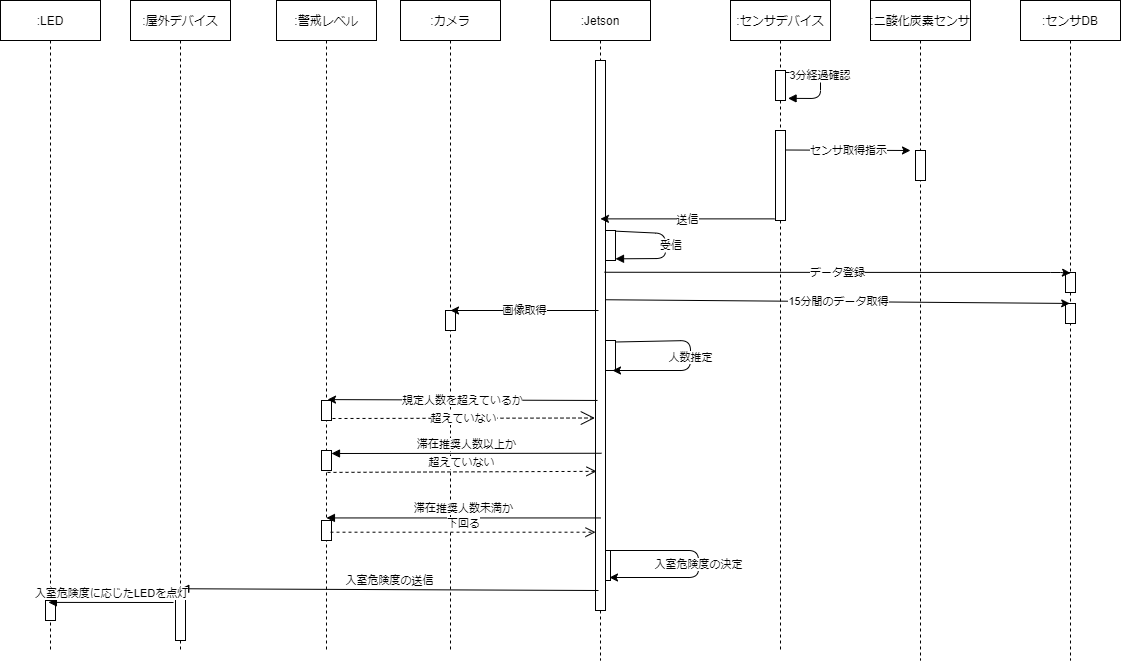

The diagram above was exported from draw.io. Its source (the exported page's mxGraphModel, read from the mxfile embedded in the PNG):
<mxGraphModel dx="1525" dy="418" grid="1" gridSize="10" guides="1" tooltips="1" connect="1" arrows="1" fold="1" page="1" pageScale="1" pageWidth="850" pageHeight="1100" math="0" shadow="0">
  <root>
    <mxCell id="0" />
    <mxCell id="1" parent="0" />
    <mxCell id="MAaQyawixVMrjC5htrXt-7" value="" style="points=[];perimeter=orthogonalPerimeter;rounded=0;shadow=0;strokeWidth=1;" parent="1" vertex="1">
      <mxGeometry x="170" y="630" width="10" height="30" as="geometry" />
    </mxCell>
    <mxCell id="3nuBFxr9cyL0pnOWT2aG-1" value=":Jetson" style="shape=umlLifeline;perimeter=lifelinePerimeter;container=1;collapsible=0;recursiveResize=0;rounded=0;shadow=0;strokeWidth=1;" parent="1" vertex="1">
      <mxGeometry x="120" y="80" width="100" height="660" as="geometry" />
    </mxCell>
    <mxCell id="AhtBlWaf9p8fjaVPQD88-24" value="" style="points=[];perimeter=orthogonalPerimeter;rounded=0;shadow=0;strokeWidth=1;" parent="3nuBFxr9cyL0pnOWT2aG-1" vertex="1">
      <mxGeometry x="55" y="340" width="10" height="30" as="geometry" />
    </mxCell>
    <mxCell id="AhtBlWaf9p8fjaVPQD88-25" value="" style="endArrow=classic;html=1;exitX=1;exitY=0.05;exitDx=0;exitDy=0;exitPerimeter=0;" parent="3nuBFxr9cyL0pnOWT2aG-1" source="AhtBlWaf9p8fjaVPQD88-24" edge="1">
      <mxGeometry relative="1" as="geometry">
        <mxPoint x="-90" y="400" as="sourcePoint" />
        <mxPoint x="62" y="370" as="targetPoint" />
        <Array as="points">
          <mxPoint x="140" y="340" />
          <mxPoint x="140" y="370" />
        </Array>
      </mxGeometry>
    </mxCell>
    <mxCell id="AhtBlWaf9p8fjaVPQD88-26" value="人数推定" style="edgeLabel;resizable=0;html=1;align=center;verticalAlign=middle;" parent="AhtBlWaf9p8fjaVPQD88-25" connectable="0" vertex="1">
      <mxGeometry relative="1" as="geometry" />
    </mxCell>
    <mxCell id="a3sav8fHYCB6RavpXzRW-1" value="" style="points=[];perimeter=orthogonalPerimeter;rounded=0;shadow=0;strokeWidth=1;" parent="3nuBFxr9cyL0pnOWT2aG-1" vertex="1">
      <mxGeometry x="45" y="60" width="10" height="550" as="geometry" />
    </mxCell>
    <mxCell id="AhtBlWaf9p8fjaVPQD88-15" value="" style="points=[];perimeter=orthogonalPerimeter;rounded=0;shadow=0;strokeWidth=1;" parent="3nuBFxr9cyL0pnOWT2aG-1" vertex="1">
      <mxGeometry x="55" y="230" width="10" height="30" as="geometry" />
    </mxCell>
    <mxCell id="AhtBlWaf9p8fjaVPQD88-17" value="受信" style="verticalAlign=bottom;endArrow=block;shadow=0;strokeWidth=1;entryX=1;entryY=0.944;entryDx=0;entryDy=0;entryPerimeter=0;exitX=1.033;exitY=0.022;exitDx=0;exitDy=0;exitPerimeter=0;" parent="3nuBFxr9cyL0pnOWT2aG-1" source="AhtBlWaf9p8fjaVPQD88-15" target="AhtBlWaf9p8fjaVPQD88-15" edge="1">
      <mxGeometry x="0.1268" y="6" relative="1" as="geometry">
        <mxPoint x="115" y="300" as="sourcePoint" />
        <mxPoint x="117.57000000000005" y="322.8699999999999" as="targetPoint" />
        <Array as="points">
          <mxPoint x="115" y="233" />
          <mxPoint x="115" y="258" />
        </Array>
        <mxPoint as="offset" />
      </mxGeometry>
    </mxCell>
    <mxCell id="3nuBFxr9cyL0pnOWT2aG-5" value=":センサデバイス" style="shape=umlLifeline;perimeter=lifelinePerimeter;container=1;collapsible=0;recursiveResize=0;rounded=0;shadow=0;strokeWidth=1;" parent="1" vertex="1">
      <mxGeometry x="300" y="80" width="100" height="650" as="geometry" />
    </mxCell>
    <mxCell id="3nuBFxr9cyL0pnOWT2aG-6" value="" style="points=[];perimeter=orthogonalPerimeter;rounded=0;shadow=0;strokeWidth=1;" parent="3nuBFxr9cyL0pnOWT2aG-5" vertex="1">
      <mxGeometry x="45" y="130" width="10" height="90" as="geometry" />
    </mxCell>
    <mxCell id="3nuBFxr9cyL0pnOWT2aG-2" value="" style="points=[];perimeter=orthogonalPerimeter;rounded=0;shadow=0;strokeWidth=1;" parent="3nuBFxr9cyL0pnOWT2aG-5" vertex="1">
      <mxGeometry x="45" y="70" width="10" height="30" as="geometry" />
    </mxCell>
    <mxCell id="3nuBFxr9cyL0pnOWT2aG-8" value="3分経過確認" style="verticalAlign=bottom;endArrow=block;shadow=0;strokeWidth=1;entryX=1.257;entryY=0.929;entryDx=0;entryDy=0;entryPerimeter=0;" parent="3nuBFxr9cyL0pnOWT2aG-5" source="3nuBFxr9cyL0pnOWT2aG-2" target="3nuBFxr9cyL0pnOWT2aG-2" edge="1">
      <mxGeometry relative="1" as="geometry">
        <mxPoint x="145" y="80" as="sourcePoint" />
        <mxPoint x="110" y="85" as="targetPoint" />
        <Array as="points">
          <mxPoint x="90" y="98" />
        </Array>
      </mxGeometry>
    </mxCell>
    <mxCell id="AhtBlWaf9p8fjaVPQD88-3" value=":二酸化炭素センサ" style="shape=umlLifeline;perimeter=lifelinePerimeter;container=1;collapsible=0;recursiveResize=0;rounded=0;shadow=0;strokeWidth=1;" parent="1" vertex="1">
      <mxGeometry x="440" y="80" width="100" height="660" as="geometry" />
    </mxCell>
    <mxCell id="AhtBlWaf9p8fjaVPQD88-4" value="" style="points=[];perimeter=orthogonalPerimeter;rounded=0;shadow=0;strokeWidth=1;" parent="AhtBlWaf9p8fjaVPQD88-3" vertex="1">
      <mxGeometry x="45" y="150" width="10" height="30" as="geometry" />
    </mxCell>
    <mxCell id="AhtBlWaf9p8fjaVPQD88-7" value="" style="endArrow=classic;html=1;" parent="1" edge="1">
      <mxGeometry relative="1" as="geometry">
        <mxPoint x="355" y="229.5" as="sourcePoint" />
        <mxPoint x="480" y="230" as="targetPoint" />
      </mxGeometry>
    </mxCell>
    <mxCell id="AhtBlWaf9p8fjaVPQD88-8" value="センサ取得指示" style="edgeLabel;resizable=0;html=1;align=center;verticalAlign=middle;" parent="AhtBlWaf9p8fjaVPQD88-7" connectable="0" vertex="1">
      <mxGeometry relative="1" as="geometry" />
    </mxCell>
    <mxCell id="AhtBlWaf9p8fjaVPQD88-13" value="" style="endArrow=classic;html=1;exitX=-0.1;exitY=0.982;exitDx=0;exitDy=0;exitPerimeter=0;" parent="1" source="3nuBFxr9cyL0pnOWT2aG-6" target="3nuBFxr9cyL0pnOWT2aG-1" edge="1">
      <mxGeometry relative="1" as="geometry">
        <mxPoint x="230" y="390" as="sourcePoint" />
        <mxPoint x="190" y="298" as="targetPoint" />
      </mxGeometry>
    </mxCell>
    <mxCell id="AhtBlWaf9p8fjaVPQD88-14" value="送信" style="edgeLabel;resizable=0;html=1;align=center;verticalAlign=middle;" parent="AhtBlWaf9p8fjaVPQD88-13" connectable="0" vertex="1">
      <mxGeometry relative="1" as="geometry" />
    </mxCell>
    <mxCell id="AhtBlWaf9p8fjaVPQD88-18" value=":カメラ" style="shape=umlLifeline;perimeter=lifelinePerimeter;container=1;collapsible=0;recursiveResize=0;rounded=0;shadow=0;strokeWidth=1;" parent="1" vertex="1">
      <mxGeometry x="-30" y="80" width="100" height="650" as="geometry" />
    </mxCell>
    <mxCell id="AhtBlWaf9p8fjaVPQD88-19" value="" style="points=[];perimeter=orthogonalPerimeter;rounded=0;shadow=0;strokeWidth=1;" parent="AhtBlWaf9p8fjaVPQD88-18" vertex="1">
      <mxGeometry x="45" y="310" width="10" height="20" as="geometry" />
    </mxCell>
    <mxCell id="AhtBlWaf9p8fjaVPQD88-22" value="" style="endArrow=classic;html=1;" parent="1" edge="1">
      <mxGeometry relative="1" as="geometry">
        <mxPoint x="168" y="390" as="sourcePoint" />
        <mxPoint x="20" y="390" as="targetPoint" />
      </mxGeometry>
    </mxCell>
    <mxCell id="AhtBlWaf9p8fjaVPQD88-23" value="画像取得" style="edgeLabel;resizable=0;html=1;align=center;verticalAlign=middle;" parent="AhtBlWaf9p8fjaVPQD88-22" connectable="0" vertex="1">
      <mxGeometry relative="1" as="geometry" />
    </mxCell>
    <mxCell id="AhtBlWaf9p8fjaVPQD88-27" value=":警戒レベル" style="shape=umlLifeline;perimeter=lifelinePerimeter;container=1;collapsible=0;recursiveResize=0;rounded=0;shadow=0;strokeWidth=1;" parent="1" vertex="1">
      <mxGeometry x="-154" y="80" width="100" height="650" as="geometry" />
    </mxCell>
    <mxCell id="AhtBlWaf9p8fjaVPQD88-28" value="" style="points=[];perimeter=orthogonalPerimeter;rounded=0;shadow=0;strokeWidth=1;" parent="AhtBlWaf9p8fjaVPQD88-27" vertex="1">
      <mxGeometry x="45" y="400" width="10" height="20" as="geometry" />
    </mxCell>
    <mxCell id="izW-ySft15oDVku4Pswn-2" value="" style="points=[];perimeter=orthogonalPerimeter;rounded=0;shadow=0;strokeWidth=1;" parent="AhtBlWaf9p8fjaVPQD88-27" vertex="1">
      <mxGeometry x="45" y="450" width="10" height="20" as="geometry" />
    </mxCell>
    <mxCell id="izW-ySft15oDVku4Pswn-3" value="" style="points=[];perimeter=orthogonalPerimeter;rounded=0;shadow=0;strokeWidth=1;" parent="AhtBlWaf9p8fjaVPQD88-27" vertex="1">
      <mxGeometry x="45" y="520" width="10" height="20" as="geometry" />
    </mxCell>
    <mxCell id="AhtBlWaf9p8fjaVPQD88-30" value="" style="endArrow=classic;html=1;exitX=0.47;exitY=0.606;exitDx=0;exitDy=0;exitPerimeter=0;entryX=0.51;entryY=0.614;entryDx=0;entryDy=0;entryPerimeter=0;" parent="1" source="3nuBFxr9cyL0pnOWT2aG-1" target="AhtBlWaf9p8fjaVPQD88-27" edge="1">
      <mxGeometry relative="1" as="geometry">
        <mxPoint x="30" y="480" as="sourcePoint" />
        <mxPoint x="130" y="480" as="targetPoint" />
      </mxGeometry>
    </mxCell>
    <mxCell id="AhtBlWaf9p8fjaVPQD88-31" value="規定人数を超えているか" style="edgeLabel;resizable=0;html=1;align=center;verticalAlign=middle;" parent="AhtBlWaf9p8fjaVPQD88-30" connectable="0" vertex="1">
      <mxGeometry relative="1" as="geometry" />
    </mxCell>
    <mxCell id="AhtBlWaf9p8fjaVPQD88-32" value="超えていない" style="endArrow=open;endSize=12;dashed=1;html=1;exitX=1.1;exitY=0.9;exitDx=0;exitDy=0;exitPerimeter=0;entryX=-0.067;entryY=0.65;entryDx=0;entryDy=0;entryPerimeter=0;" parent="1" source="AhtBlWaf9p8fjaVPQD88-28" target="a3sav8fHYCB6RavpXzRW-1" edge="1">
      <mxGeometry width="160" relative="1" as="geometry">
        <mxPoint y="480" as="sourcePoint" />
        <mxPoint x="170" y="498" as="targetPoint" />
      </mxGeometry>
    </mxCell>
    <mxCell id="AhtBlWaf9p8fjaVPQD88-35" value="滞在推奨人数以上か" style="html=1;verticalAlign=bottom;endArrow=block;exitX=0.51;exitY=0.686;exitDx=0;exitDy=0;exitPerimeter=0;entryX=1;entryY=0.15;entryDx=0;entryDy=0;entryPerimeter=0;" parent="1" source="3nuBFxr9cyL0pnOWT2aG-1" target="izW-ySft15oDVku4Pswn-2" edge="1">
      <mxGeometry width="80" relative="1" as="geometry">
        <mxPoint x="100" y="580" as="sourcePoint" />
        <mxPoint x="-100" y="540" as="targetPoint" />
      </mxGeometry>
    </mxCell>
    <mxCell id="AhtBlWaf9p8fjaVPQD88-37" value="超えていない" style="html=1;verticalAlign=bottom;endArrow=open;dashed=1;endSize=8;exitX=0.51;exitY=0.726;exitDx=0;exitDy=0;exitPerimeter=0;entryX=0.1;entryY=0.747;entryDx=0;entryDy=0;entryPerimeter=0;" parent="1" source="AhtBlWaf9p8fjaVPQD88-27" target="a3sav8fHYCB6RavpXzRW-1" edge="1">
      <mxGeometry relative="1" as="geometry">
        <mxPoint x="-20" y="560" as="sourcePoint" />
        <mxPoint x="160" y="552" as="targetPoint" />
      </mxGeometry>
    </mxCell>
    <mxCell id="AhtBlWaf9p8fjaVPQD88-39" value="滞在推奨人数未満か" style="html=1;verticalAlign=bottom;endArrow=block;exitX=0.5;exitY=0.784;exitDx=0;exitDy=0;exitPerimeter=0;" parent="1" source="3nuBFxr9cyL0pnOWT2aG-1" target="AhtBlWaf9p8fjaVPQD88-27" edge="1">
      <mxGeometry width="80" relative="1" as="geometry">
        <mxPoint x="60" y="480" as="sourcePoint" />
        <mxPoint x="140" y="480" as="targetPoint" />
      </mxGeometry>
    </mxCell>
    <mxCell id="AhtBlWaf9p8fjaVPQD88-40" value="下回る" style="html=1;verticalAlign=bottom;endArrow=open;dashed=1;endSize=8;exitX=0.54;exitY=0.818;exitDx=0;exitDy=0;exitPerimeter=0;" parent="1" source="AhtBlWaf9p8fjaVPQD88-27" target="a3sav8fHYCB6RavpXzRW-1" edge="1">
      <mxGeometry relative="1" as="geometry">
        <mxPoint x="140" y="480" as="sourcePoint" />
        <mxPoint x="167" y="616" as="targetPoint" />
      </mxGeometry>
    </mxCell>
    <mxCell id="AhtBlWaf9p8fjaVPQD88-42" value=":屋外デバイス" style="shape=umlLifeline;perimeter=lifelinePerimeter;container=1;collapsible=0;recursiveResize=0;rounded=0;shadow=0;strokeWidth=1;" parent="1" vertex="1">
      <mxGeometry x="-300" y="80" width="100" height="650" as="geometry" />
    </mxCell>
    <mxCell id="AhtBlWaf9p8fjaVPQD88-43" value="" style="points=[];perimeter=orthogonalPerimeter;rounded=0;shadow=0;strokeWidth=1;" parent="AhtBlWaf9p8fjaVPQD88-42" vertex="1">
      <mxGeometry x="45" y="590" width="10" height="50" as="geometry" />
    </mxCell>
    <mxCell id="AhtBlWaf9p8fjaVPQD88-44" value="入室危険度の送信" style="html=1;verticalAlign=bottom;endArrow=block;entryX=0.503;entryY=0.905;entryDx=0;entryDy=0;entryPerimeter=0;" parent="1" target="AhtBlWaf9p8fjaVPQD88-42" edge="1">
      <mxGeometry width="80" relative="1" as="geometry">
        <mxPoint x="168" y="670" as="sourcePoint" />
        <mxPoint x="-250" y="670" as="targetPoint" />
      </mxGeometry>
    </mxCell>
    <mxCell id="MAaQyawixVMrjC5htrXt-3" value=":LED" style="shape=umlLifeline;perimeter=lifelinePerimeter;container=1;collapsible=0;recursiveResize=0;rounded=0;shadow=0;strokeWidth=1;" parent="1" vertex="1">
      <mxGeometry x="-430" y="80" width="100" height="650" as="geometry" />
    </mxCell>
    <mxCell id="MAaQyawixVMrjC5htrXt-4" value="" style="points=[];perimeter=orthogonalPerimeter;rounded=0;shadow=0;strokeWidth=1;" parent="MAaQyawixVMrjC5htrXt-3" vertex="1">
      <mxGeometry x="45" y="600" width="10" height="20" as="geometry" />
    </mxCell>
    <mxCell id="MAaQyawixVMrjC5htrXt-6" value="入室危険度に応じたLEDを点灯" style="html=1;verticalAlign=bottom;endArrow=block;exitX=-0.2;exitY=0.24;exitDx=0;exitDy=0;exitPerimeter=0;entryX=0.479;entryY=0.926;entryDx=0;entryDy=0;entryPerimeter=0;" parent="1" source="AhtBlWaf9p8fjaVPQD88-43" target="MAaQyawixVMrjC5htrXt-3" edge="1">
      <mxGeometry width="80" relative="1" as="geometry">
        <mxPoint x="-350" y="480" as="sourcePoint" />
        <mxPoint x="-270" y="480" as="targetPoint" />
      </mxGeometry>
    </mxCell>
    <mxCell id="MAaQyawixVMrjC5htrXt-1" value="" style="endArrow=classic;html=1;entryX=0.9;entryY=0.9;entryDx=0;entryDy=0;entryPerimeter=0;" parent="1" target="MAaQyawixVMrjC5htrXt-7" edge="1">
      <mxGeometry relative="1" as="geometry">
        <mxPoint x="179" y="630" as="sourcePoint" />
        <mxPoint x="190" y="660" as="targetPoint" />
        <Array as="points">
          <mxPoint x="268" y="630" />
          <mxPoint x="268" y="657" />
        </Array>
      </mxGeometry>
    </mxCell>
    <mxCell id="MAaQyawixVMrjC5htrXt-2" value="入室危険度の決定" style="edgeLabel;resizable=0;html=1;align=center;verticalAlign=middle;" parent="MAaQyawixVMrjC5htrXt-1" connectable="0" vertex="1">
      <mxGeometry relative="1" as="geometry" />
    </mxCell>
    <mxCell id="2LQ3BsqTOCp84yvw7ae4-1" value=":センサDB" style="shape=umlLifeline;perimeter=lifelinePerimeter;container=1;collapsible=0;recursiveResize=0;rounded=0;shadow=0;strokeWidth=1;" parent="1" vertex="1">
      <mxGeometry x="590" y="80" width="100" height="660" as="geometry" />
    </mxCell>
    <mxCell id="2LQ3BsqTOCp84yvw7ae4-2" value="" style="points=[];perimeter=orthogonalPerimeter;rounded=0;shadow=0;strokeWidth=1;" parent="2LQ3BsqTOCp84yvw7ae4-1" vertex="1">
      <mxGeometry x="45" y="303" width="10" height="20" as="geometry" />
    </mxCell>
    <mxCell id="2LQ3BsqTOCp84yvw7ae4-3" value="" style="points=[];perimeter=orthogonalPerimeter;rounded=0;shadow=0;strokeWidth=1;" parent="2LQ3BsqTOCp84yvw7ae4-1" vertex="1">
      <mxGeometry x="45" y="272" width="10" height="20" as="geometry" />
    </mxCell>
    <mxCell id="2LQ3BsqTOCp84yvw7ae4-4" value="" style="endArrow=classic;html=1;exitX=0.9;exitY=0.385;exitDx=0;exitDy=0;exitPerimeter=0;entryX=0.5;entryY=0.413;entryDx=0;entryDy=0;entryPerimeter=0;" parent="1" source="a3sav8fHYCB6RavpXzRW-1" target="2LQ3BsqTOCp84yvw7ae4-1" edge="1">
      <mxGeometry relative="1" as="geometry">
        <mxPoint x="260" y="360" as="sourcePoint" />
        <mxPoint x="640" y="351" as="targetPoint" />
        <Array as="points">
          <mxPoint x="630" y="352" />
        </Array>
      </mxGeometry>
    </mxCell>
    <mxCell id="2LQ3BsqTOCp84yvw7ae4-5" value="データ登録" style="edgeLabel;resizable=0;html=1;align=center;verticalAlign=middle;" parent="2LQ3BsqTOCp84yvw7ae4-4" connectable="0" vertex="1">
      <mxGeometry relative="1" as="geometry" />
    </mxCell>
    <mxCell id="2LQ3BsqTOCp84yvw7ae4-7" value="" style="endArrow=classic;html=1;entryX=0.492;entryY=0.459;entryDx=0;entryDy=0;entryPerimeter=0;exitX=1.033;exitY=0.435;exitDx=0;exitDy=0;exitPerimeter=0;" parent="1" target="2LQ3BsqTOCp84yvw7ae4-1" edge="1" source="a3sav8fHYCB6RavpXzRW-1">
      <mxGeometry relative="1" as="geometry">
        <mxPoint x="177" y="383" as="sourcePoint" />
        <mxPoint x="169.5" y="298.3800000000001" as="targetPoint" />
      </mxGeometry>
    </mxCell>
    <mxCell id="2LQ3BsqTOCp84yvw7ae4-8" value="15分間のデータ取得" style="edgeLabel;resizable=0;html=1;align=center;verticalAlign=middle;" parent="2LQ3BsqTOCp84yvw7ae4-7" connectable="0" vertex="1">
      <mxGeometry relative="1" as="geometry" />
    </mxCell>
  </root>
</mxGraphModel>